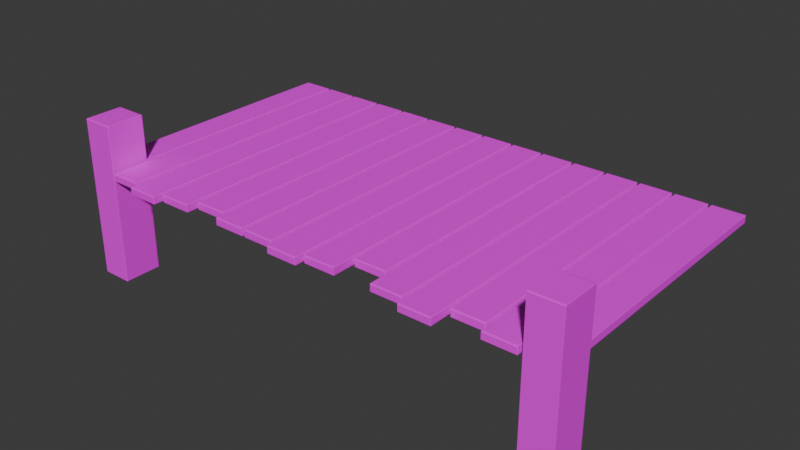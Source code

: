 # Source: dock.blend  (saved by Blender 4.3.34; exported with 4.5.12 LTS)
import bpy
from mathutils import Matrix  # noqa: F401  (used for matrix-valued properties, if any)

bpy.ops.wm.read_factory_settings(use_empty=True)
scene = bpy.context.scene
scene.name = 'Scene'

# ---- collections
col_collection = bpy.data.collections.new('Collection'); scene.collection.children.link(col_collection)

# ---- images (referenced by path relative to the original .blend; pixels are not part of the script)
import os
ASSET_DIR = os.environ.get("B2B_ASSET_DIR", "")  # directory of the original .blend (textures are referenced by path, not embedded)
HERE = os.path.dirname(os.path.abspath(__file__))  # packed textures are extracted next to this script under _unpacked/

def load_image(name, relpath, width, height, colorspace="sRGB"):
    """Load a texture the original file referenced (path relative to the .blend, or extracted next to this script)."""
    p = next((c for c in (os.path.join(HERE, relpath), os.path.join(ASSET_DIR, relpath)) if relpath and os.path.exists(c)), "")
    if p:
        img = bpy.data.images.load(p, check_existing=True)
        img.name = name
    else:  # same state as the original file: an image datablock whose file is absent (Cycles renders it pink)
        img = bpy.data.images.new(name, width, height)
        img.source = "FILE"
        img.filepath = "//" + (relpath or name)
    img.colorspace_settings.name = colorspace
    return img
img_planks030a_1k_color_png = load_image('Planks030A_1K_Color.png', 'Planks030A_1K_Color.png', 1024, 1024, 'sRGB')

# ---- materials (node trees are filled in below, after node groups)
mat_material_001 = bpy.data.materials.new('Material.001')

# ---- material node trees
mat_material_001.use_nodes = True; mat_material_001.node_tree.nodes.clear()
_N = mat_material_001.node_tree.nodes; _L = mat_material_001.node_tree.links
n0 = _N.new('ShaderNodeBsdfPrincipled'); n0.name = 'Principled BSDF'; n0.location = (10, 300)
n1 = _N.new('ShaderNodeOutputMaterial'); n1.name = 'Material Output'; n1.location = (300, 300)
n2 = _N.new('ShaderNodeTexImage'); n2.name = 'Image Texture'; n2.location = (-495, 230)
n2.image = img_planks030a_1k_color_png
_L.new(n0.outputs[0], n1.inputs[0])
_L.new(n2.outputs[0], n0.inputs[0])
n1.is_active_output = True

# ---- world
world_world = bpy.data.worlds.new('World'); scene.world = world_world
world_world.use_nodes = True; world_world.node_tree.nodes.clear()
_N = world_world.node_tree.nodes; _L = world_world.node_tree.links
n0 = _N.new('ShaderNodeOutputWorld'); n0.name = 'World Output'; n0.location = (300, 300)
n1 = _N.new('ShaderNodeBackground'); n1.name = 'Background'; n1.location = (10, 300)
n1.inputs[0].default_value = (0.05088, 0.05088, 0.05088, 1.0)
_L.new(n1.outputs[0], n0.inputs[0])
n0.is_active_output = True
world_world.color = (0.05088, 0.05088, 0.05088)
world_world.sun_shadow_jitter_overblur = 0.0

# ---- meshes
me_plane = bpy.data.meshes.new('Plane')
me_plane.from_pydata([(-1.0, -0.4871, 0.0), (1.0, -0.4871, 0.0), (-1.0, 2.692, 0.0), (1.0, 2.692, 0.0), (-1.0, 2.692, 0.2089), (-1.0, -0.4871, 0.2089), (1.0, -0.4871, 0.2089), (1.0, 2.692, 0.2089), (1.2, -1.0, 0.0), (3.2, -1.0, 0.0), (1.2, 2.692, 0.0), (3.2, 2.692, 0.0), (1.2, 2.692, 0.2089), (1.2, -1.0, 0.2089), (3.2, -1.0, 0.2089), (3.2, 2.692, 0.2089), (3.4, -1.105, 0.0), (5.4, -1.105, 0.0), (3.4, 2.692, 0.0), (5.4, 2.692, 0.0), (3.4, 2.692, 0.2089), (3.4, -1.105, 0.2089), (5.4, -1.105, 0.2089), (5.4, 2.692, 0.2089), (5.6, -1.0, 0.0), (7.6, -1.0, 0.0), (5.6, 2.692, 0.0), (7.6, 2.692, 0.0), (5.6, 2.692, 0.2089), (5.6, -1.0, 0.2089), (7.6, -1.0, 0.2089), (7.6, 2.692, 0.2089), (7.8, -0.8719, 0.0), (9.8, -0.8719, 0.0), (7.8, 2.692, 0.0), (9.8, 2.692, 0.0), (7.8, 2.692, 0.2089), (7.8, -0.8719, 0.2089), (9.8, -0.8719, 0.2089), (9.8, 2.692, 0.2089), (10.0, -1.0, 0.0), (12.0, -1.0, 0.0), (10.0, 2.692, 0.0), (12.0, 2.692, 0.0), (10.0, 2.692, 0.2089), (10.0, -1.0, 0.2089), (12.0, -1.0, 0.2089), (12.0, 2.692, 0.2089), (12.2, -1.0, 0.0), (14.2, -1.0, 0.0), (12.2, 2.692, 0.0), (14.2, 2.692, 0.0), (12.2, 2.692, 0.2089), (12.2, -1.0, 0.2089), (14.2, -1.0, 0.2089), (14.2, 2.692, 0.2089), (14.4, -1.095, 0.0), (16.4, -1.095, 0.0), (14.4, 2.692, 0.0), (16.4, 2.692, 0.0), (14.4, 2.692, 0.2089), (14.4, -1.095, 0.2089), (16.4, -1.095, 0.2089), (16.4, 2.692, 0.2089), (16.6, -1.0, 0.0), (18.6, -1.0, 0.0), (16.6, 2.692, 0.0), (18.6, 2.692, 0.0), (16.6, 2.692, 0.2089), (16.6, -1.0, 0.2089), (18.6, -1.0, 0.2089), (18.6, 2.692, 0.2089), (18.8, -0.7317, 0.0), (20.8, -0.7317, 0.0), (18.8, 2.692, 0.0), (20.8, 2.692, 0.0), (18.8, 2.692, 0.2089), (18.8, -0.7317, 0.2089), (20.8, -0.7317, 0.2089), (20.8, 2.692, 0.2089), (21.0, -1.0, 0.0), (23.0, -1.0, 0.0), (21.0, 2.692, 0.0), (23.0, 2.692, 0.0), (21.0, 2.692, 0.2089), (21.0, -1.0, 0.2089), (23.0, -1.0, 0.2089), (23.0, 2.692, 0.2089), (23.2, -1.115, 0.0), (25.2, -1.115, 0.0), (23.2, 2.692, 0.0), (25.2, 2.692, 0.0), (23.2, 2.692, 0.2089), (23.2, -1.115, 0.2089), (25.2, -1.115, 0.2089), (25.2, 2.692, 0.2089), (25.4, -0.8719, 0.0), (27.4, -0.8719, 0.0), (25.4, 2.692, 0.0), (27.4, 2.692, 0.0), (25.4, 2.692, 0.2089), (25.4, -0.8719, 0.2089), (27.4, -0.8719, 0.2089), (27.4, 2.692, 0.2089), (27.6, -1.0, 0.0), (29.6, -1.0, 0.0), (27.6, 2.692, 0.0), (29.6, 2.692, 0.0), (27.6, 2.692, 0.2089), (27.6, -1.0, 0.2089), (29.6, -1.0, 0.2089), (29.6, 2.692, 0.2089), (29.8, -0.4871, 0.0), (31.8, -0.4871, 0.0), (29.8, 2.692, 0.0), (31.8, 2.692, 0.0), (29.8, 2.692, 0.2089), (29.8, -0.4871, 0.2089), (31.8, -0.4871, 0.2089), (31.8, 2.692, 0.2089), (-1.0, -0.4871, -2.845), (1.0, -0.4871, -2.845), (-1.0, -0.9803, -2.845), (1.0, -0.9803, -2.845)], [], [(0, 2, 3, 1), (5, 6, 7, 4), (3, 2, 4, 7), (1, 3, 7, 6), (2, 0, 5, 4), (8, 10, 11, 9), (13, 14, 15, 12), (11, 10, 12, 15), (8, 9, 14, 13), (9, 11, 15, 14), (10, 8, 13, 12), (16, 18, 19, 17), (21, 22, 23, 20), (19, 18, 20, 23), (16, 17, 22, 21), (17, 19, 23, 22), (18, 16, 21, 20), (24, 26, 27, 25), (29, 30, 31, 28), (27, 26, 28, 31), (24, 25, 30, 29), (25, 27, 31, 30), (26, 24, 29, 28), (32, 34, 35, 33), (37, 38, 39, 36), (35, 34, 36, 39), (32, 33, 38, 37), (33, 35, 39, 38), (34, 32, 37, 36), (40, 42, 43, 41), (45, 46, 47, 44), (43, 42, 44, 47), (40, 41, 46, 45), (41, 43, 47, 46), (42, 40, 45, 44), (48, 50, 51, 49), (53, 54, 55, 52), (51, 50, 52, 55), (48, 49, 54, 53), (49, 51, 55, 54), (50, 48, 53, 52), (56, 58, 59, 57), (61, 62, 63, 60), (59, 58, 60, 63), (56, 57, 62, 61), (57, 59, 63, 62), (58, 56, 61, 60), (64, 66, 67, 65), (69, 70, 71, 68), (67, 66, 68, 71), (64, 65, 70, 69), (65, 67, 71, 70), (66, 64, 69, 68), (72, 74, 75, 73), (77, 78, 79, 76), (75, 74, 76, 79), (72, 73, 78, 77), (73, 75, 79, 78), (74, 72, 77, 76), (80, 82, 83, 81), (85, 86, 87, 84), (83, 82, 84, 87), (80, 81, 86, 85), (81, 83, 87, 86), (82, 80, 85, 84), (88, 90, 91, 89), (93, 94, 95, 92), (91, 90, 92, 95), (88, 89, 94, 93), (89, 91, 95, 94), (90, 88, 93, 92), (96, 98, 99, 97), (101, 102, 103, 100), (99, 98, 100, 103), (96, 97, 102, 101), (97, 99, 103, 102), (98, 96, 101, 100), (104, 106, 107, 105), (109, 110, 111, 108), (107, 106, 108, 111), (104, 105, 110, 109), (105, 107, 111, 110), (106, 104, 109, 108), (112, 114, 115, 113), (117, 118, 119, 116), (115, 114, 116, 119), (113, 115, 119, 118), (114, 112, 117, 116), (120, 121, 123, 122)])
_uv = me_plane.uv_layers.new(name='UVMap')
_uv.uv.foreach_set('vector', [0.629, 7.941e-05, 0.629, 0.9999, 7.928e-05, 0.9999, 7.936e-05, 7.93e-05, 7.925e-05, 7.944e-05, 0.629, 7.931e-05, 0.629, 0.9999, 7.928e-05, 0.9999, 0.2822, 0.2828, 0.2822, 0.4997, 0.2822, 0.4997, 0.2822, 0.2828, 0.06531, 0.2828, 0.2822, 0.2828, 0.2822, 0.2828, 0.06531, 0.2828, 0.2822, 0.4997, 0.06531, 0.4997, 0.06531, 0.4997, 0.2822, 0.4997, 7.361e-05, 0.9999, 7.357e-05, 7.366e-05, 0.5416, 7.364e-05, 0.5416, 0.9999, 7.366e-05, 7.363e-05, 0.5416, 7.372e-05, 0.5416, 0.9999, 7.355e-05, 0.9999, 0.2828, 0.2828, 0.4997, 0.2828, 0.4997, 0.2828, 0.2828, 0.2828, 0.4997, 0.4997, 0.2828, 0.4997, 0.2828, 0.4997, 0.4997, 0.4997, 0.2828, 0.4997, 0.2828, 0.2828, 0.2828, 0.2828, 0.2828, 0.4997, 0.4997, 0.2828, 0.4997, 0.4997, 0.4997, 0.4997, 0.4997, 0.2828, 0.5267, 7.262e-05, 0.5267, 0.9999, 7.252e-05, 0.9999, 7.269e-05, 7.257e-05, 7.269e-05, 7.257e-05, 0.5267, 7.269e-05, 0.5267, 0.9999, 7.252e-05, 0.9999, 0.06531, 0.5003, 0.2822, 0.5003, 0.2822, 0.5003, 0.06531, 0.5003, 0.2822, 0.7172, 0.06531, 0.7172, 0.06531, 0.7172, 0.2822, 0.7172, 0.06531, 0.7172, 0.06531, 0.5003, 0.06531, 0.5003, 0.06531, 0.7172, 0.2822, 0.5003, 0.2822, 0.7172, 0.2822, 0.7172, 0.2822, 0.5003, 7.364e-05, 0.9999, 7.36e-05, 7.36e-05, 0.5416, 7.357e-05, 0.5416, 0.9999, 7.366e-05, 7.363e-05, 0.5416, 7.372e-05, 0.5416, 0.9999, 7.355e-05, 0.9999, 0.5003, 0.5003, 0.7172, 0.5003, 0.7172, 0.5003, 0.5003, 0.5003, 0.7172, 0.7172, 0.5003, 0.7172, 0.5003, 0.7172, 0.7172, 0.7172, 0.5003, 0.7172, 0.5003, 0.5003, 0.5003, 0.5003, 0.5003, 0.7172, 0.7172, 0.5003, 0.7172, 0.7172, 0.7172, 0.7172, 0.7172, 0.5003, 7.495e-05, 0.9999, 7.49e-05, 7.497e-05, 0.5611, 7.495e-05, 0.5611, 0.9999, 0.5611, 0.9999, 7.492e-05, 0.9999, 7.488e-05, 7.49e-05, 0.5611, 7.488e-05, 0.06531, 0.7178, 0.2822, 0.7178, 0.2822, 0.7178, 0.06531, 0.7178, 0.2822, 0.9347, 0.06531, 0.9347, 0.06531, 0.9347, 0.2822, 0.9347, 0.06531, 0.9347, 0.06531, 0.7178, 0.06531, 0.7178, 0.06531, 0.9347, 0.2822, 0.7178, 0.2822, 0.9347, 0.2822, 0.9347, 0.2822, 0.7178, 7.364e-05, 0.9999, 7.36e-05, 7.36e-05, 0.5416, 7.357e-05, 0.5416, 0.9999, 7.366e-05, 7.363e-05, 0.5416, 7.372e-05, 0.5416, 0.9999, 7.355e-05, 0.9999, 0.06531, 0.06531, 0.2822, 0.06531, 0.2822, 0.06531, 0.06531, 0.06531, 0.2822, 0.2822, 0.06531, 0.2822, 0.06531, 0.2822, 0.2822, 0.2822, 0.06531, 0.2822, 0.06531, 0.06531, 0.06531, 0.06531, 0.06531, 0.2822, 0.2822, 0.06531, 0.2822, 0.2822, 0.2822, 0.2822, 0.2822, 0.06531, 7.364e-05, 0.9999, 7.36e-05, 7.366e-05, 0.5416, 7.364e-05, 0.5416, 0.9999, 7.366e-05, 7.363e-05, 0.5416, 7.372e-05, 0.5416, 0.9999, 7.355e-05, 0.9999, 0.7172, 0.06531, 0.7172, 0.2822, 0.7172, 0.2822, 0.7172, 0.06531, 3.236e-05, 1.0, 3.232e-05, 3.242e-05, 0.1045, 3.242e-05, 0.1045, 1.0, 0.5003, 0.06531, 0.7172, 0.06531, 0.7172, 0.06531, 0.5003, 0.06531, 0.7172, 0.2822, 0.5003, 0.2822, 0.5003, 0.2822, 0.7172, 0.2822, 7.28e-05, 0.9999, 7.276e-05, 7.269e-05, 0.528, 7.267e-05, 0.528, 0.9999, 0.528, 0.9999, 7.268e-05, 0.9999, 7.264e-05, 7.263e-05, 0.528, 7.267e-05, 0.7178, 0.06531, 0.9347, 0.06531, 0.9347, 0.06531, 0.7178, 0.06531, 3.236e-05, 1.0, 3.231e-05, 3.242e-05, 0.1045, 3.242e-05, 0.1045, 1.0, 0.7178, 0.2822, 0.7178, 0.06531, 0.7178, 0.06531, 0.7178, 0.2822, 0.9347, 0.06531, 0.9347, 0.2822, 0.9347, 0.2822, 0.9347, 0.06531, 7.39e-05, 0.9999, 7.386e-05, 7.36e-05, 0.5416, 7.357e-05, 0.5416, 0.9999, 7.366e-05, 7.363e-05, 0.5416, 7.372e-05, 0.5416, 0.9999, 7.355e-05, 0.9999, 0.4997, 0.7178, 0.4997, 0.9347, 0.4997, 0.9347, 0.4997, 0.7178, 0.2828, 0.9347, 0.2828, 0.7178, 0.2828, 0.7178, 0.2828, 0.9347, 0.2828, 0.7178, 0.4997, 0.7178, 0.4997, 0.7178, 0.2828, 0.7178, 0.4997, 0.9347, 0.2828, 0.9347, 0.2828, 0.9347, 0.4997, 0.9347, 0.5841, 7.65e-05, 0.5841, 0.9999, 7.626e-05, 0.9999, 7.63e-05, 7.642e-05, 0.5841, 0.9999, 7.642e-05, 0.9999, 7.638e-05, 7.644e-05, 0.5841, 7.642e-05, 0.7178, 0.2828, 0.9347, 0.2828, 0.9347, 0.2828, 0.7178, 0.2828, 0.9347, 0.4997, 0.7178, 0.4997, 0.7178, 0.4997, 0.9347, 0.4997, 0.7178, 0.4997, 0.7178, 0.2828, 0.7178, 0.2828, 0.7178, 0.4997, 0.9347, 0.2828, 0.9347, 0.4997, 0.9347, 0.4997, 0.9347, 0.2828, 7.39e-05, 0.9999, 7.386e-05, 7.36e-05, 0.5416, 7.357e-05, 0.5416, 0.9999, 7.366e-05, 7.363e-05, 0.5416, 7.372e-05, 0.5416, 0.9999, 7.355e-05, 0.9999, 0.9347, 0.5003, 0.9347, 0.7172, 0.9347, 0.7172, 0.9347, 0.5003, 0.7178, 0.7172, 0.7178, 0.5003, 0.7178, 0.5003, 0.7178, 0.7172, 0.7178, 0.5003, 0.9347, 0.5003, 0.9347, 0.5003, 0.7178, 0.5003, 0.9347, 0.7172, 0.7178, 0.7172, 0.7178, 0.7172, 0.9347, 0.7172, 7.267e-05, 0.9999, 7.263e-05, 7.25e-05, 0.5253, 7.248e-05, 0.5253, 0.9999, 0.5253, 0.9999, 7.249e-05, 0.9999, 7.245e-05, 7.25e-05, 0.5253, 7.248e-05, 0.5003, 0.2828, 0.7172, 0.2828, 0.7172, 0.2828, 0.5003, 0.2828, 0.7172, 0.4997, 0.5003, 0.4997, 0.5003, 0.4997, 0.7172, 0.4997, 0.5003, 0.4997, 0.5003, 0.2828, 0.5003, 0.2828, 0.5003, 0.4997, 0.7172, 0.2828, 0.7172, 0.4997, 0.7172, 0.4997, 0.7172, 0.2828, 7.495e-05, 0.9999, 7.49e-05, 7.49e-05, 0.5611, 7.495e-05, 0.5611, 0.9999, 0.5611, 0.9999, 7.492e-05, 0.9999, 7.488e-05, 7.49e-05, 0.5611, 7.488e-05, 0.5003, 0.9347, 0.5003, 0.7178, 0.5003, 0.7178, 0.5003, 0.9347, 0.7172, 0.7178, 0.7172, 0.9347, 0.7172, 0.9347, 0.7172, 0.7178, 0.7172, 0.9347, 0.5003, 0.9347, 0.5003, 0.9347, 0.7172, 0.9347, 0.5003, 0.7178, 0.7172, 0.7178, 0.7172, 0.7178, 0.5003, 0.7178, 7.39e-05, 0.9999, 7.386e-05, 7.36e-05, 0.5416, 7.357e-05, 0.5416, 0.9999, 7.366e-05, 7.363e-05, 0.5416, 7.372e-05, 0.5416, 0.9999, 7.355e-05, 0.9999, 0.2828, 0.2822, 0.2828, 0.06531, 0.2828, 0.06531, 0.2828, 0.2822, 0.4997, 0.06531, 0.4997, 0.2822, 0.4997, 0.2822, 0.4997, 0.06531, 0.4997, 0.2822, 0.2828, 0.2822, 0.2828, 0.2822, 0.4997, 0.2822, 0.2828, 0.06531, 0.4997, 0.06531, 0.4997, 0.06531, 0.2828, 0.06531, 0.629, 7.934e-05, 0.629, 0.9999, 7.913e-05, 0.9999, 7.917e-05, 7.927e-05, 7.925e-05, 7.944e-05, 0.629, 7.931e-05, 0.629, 0.9999, 7.928e-05, 0.9999, 0.4997, 0.5003, 0.4997, 0.7172, 0.4997, 0.7172, 0.4997, 0.5003, 0.2828, 0.5003, 0.4997, 0.5003, 0.4997, 0.5003, 0.2828, 0.5003, 0.4997, 0.7172, 0.2828, 0.7172, 0.2828, 0.7172, 0.4997, 0.7172, 0.06531, 0.4997, 0.06531, 0.2828, 0.06531, 0.2828, 0.06531, 0.4997])
me_plane.materials.append(mat_material_001)
me_plane.update()
me_plane_001 = bpy.data.meshes.new('Plane.001')
me_plane_001.from_pydata([(-1.0, -0.4871, 0.0), (1.0, -0.4871, 0.0), (-1.0, -0.4871, 0.2089), (1.0, -0.4871, 0.2089), (-1.0, -0.9803, 0.0), (1.0, -0.9803, 0.0), (-1.0, -0.9803, 0.2089), (1.0, -0.9803, 0.2089), (-1.0, -0.4871, -2.845), (1.0, -0.4871, -2.845), (-1.0, -0.9803, -2.845), (1.0, -0.9803, -2.845), (-1.0, -0.4871, 1.411), (1.0, -0.4871, 1.411), (-1.0, -0.9803, 1.411), (1.0, -0.9803, 1.411)], [], [(4, 5, 7, 6), (2, 0, 4, 6), (4, 0, 8, 10), (1, 3, 7, 5), (5, 4, 10, 11), (0, 1, 9, 8), (1, 5, 11, 9), (13, 12, 14, 15), (2, 6, 14, 12), (3, 2, 12, 13), (6, 7, 15, 14), (7, 3, 13, 15)])
_uv = me_plane_001.uv_layers.new(name='UVMap')
_uv.uv.foreach_set('vector', [3.236e-05, 1.0, 3.232e-05, 3.23e-05, 0.1045, 3.23e-05, 0.1045, 1.0, 6.507e-05, 6.501e-05, 0.4235, 6.499e-05, 0.4235, 0.9999, 6.511e-05, 0.9999, 0.1734, 1.0, 4.163e-05, 1.0, 4.163e-05, 4.164e-05, 0.1734, 4.164e-05, 6.507e-05, 6.501e-05, 0.4235, 6.499e-05, 0.4235, 0.9999, 6.512e-05, 0.9999, 0.7028, 0.9999, 8.382e-05, 0.9999, 8.382e-05, 8.377e-05, 0.7028, 8.377e-05, 0.7028, 0.9999, 8.379e-05, 0.9999, 8.379e-05, 8.377e-05, 0.7028, 8.377e-05, 0.3687, 1.0, 0.1954, 1.0, 0.1954, 4.164e-05, 0.3687, 4.164e-05, 0.2466, 4.963e-05, 0.2466, 1.0, 4.972e-05, 1.0, 4.968e-05, 4.968e-05, 6.407e-05, 6.411e-05, 0.4104, 6.41e-05, 0.4104, 0.9999, 6.407e-05, 0.9999, 0.6009, 7.752e-05, 0.6009, 0.9999, 7.752e-05, 0.9999, 7.75e-05, 7.752e-05, 0.6009, 7.762e-05, 0.6009, 0.9999, 7.743e-05, 0.9999, 7.747e-05, 7.753e-05, 6.407e-05, 6.411e-05, 0.4104, 6.41e-05, 0.4104, 0.9999, 6.407e-05, 0.9999])
me_plane_001.materials.append(mat_material_001)
me_plane_001.update()
me_plane_002 = bpy.data.meshes.new('Plane.002')
me_plane_002.from_pydata([(29.8, -0.4871, 0.0), (31.8, -0.4871, 0.0), (29.8, -0.4871, 0.2089), (31.8, -0.4871, 0.2089), (29.8, -0.9803, 0.0), (31.8, -0.9803, 0.0), (29.8, -0.9803, 0.2089), (31.8, -0.9803, 0.2089), (29.8, -0.4871, -2.845), (31.8, -0.4871, -2.845), (29.8, -0.9803, -2.845), (31.8, -0.9803, -2.845), (29.8, -0.4871, 1.411), (31.8, -0.4871, 1.411), (29.8, -0.9803, 1.411), (31.8, -0.9803, 1.411)], [], [(1, 3, 7, 5), (0, 1, 9, 8), (4, 5, 7, 6), (2, 6, 14, 12), (2, 0, 4, 6), (6, 7, 15, 14), (8, 9, 11, 10), (4, 0, 8, 10), (1, 5, 11, 9), (5, 4, 10, 11), (13, 12, 14, 15), (7, 3, 13, 15), (3, 2, 12, 13)])
_uv = me_plane_002.uv_layers.new(name='UVMap')
_uv.uv.foreach_set('vector', [6.507e-05, 6.501e-05, 0.4235, 6.499e-05, 0.4235, 0.9999, 6.512e-05, 0.9999, 0.7028, 0.9999, 8.379e-05, 0.9999, 8.379e-05, 8.377e-05, 0.7028, 8.377e-05, 3.236e-05, 1.0, 3.231e-05, 3.242e-05, 0.1045, 3.242e-05, 0.1045, 1.0, 6.407e-05, 6.411e-05, 0.4104, 6.41e-05, 0.4104, 0.9999, 6.407e-05, 0.9999, 0.2828, 0.7172, 0.2828, 0.7172, 0.2828, 0.7172, 0.2828, 0.7172, 0.6009, 7.726e-05, 0.6009, 0.9999, 7.755e-05, 0.9999, 7.759e-05, 7.724e-05, 5.011e-05, 1.0, 5.006e-05, 4.959e-05, 0.2466, 4.958e-05, 0.2466, 1.0, 0.1734, 1.0, 4.163e-05, 1.0, 4.163e-05, 4.164e-05, 0.1734, 4.164e-05, 0.1734, 1.0, 4.164e-05, 1.0, 4.164e-05, 4.164e-05, 0.1734, 4.164e-05, 0.7028, 0.9999, 8.382e-05, 0.9999, 8.382e-05, 8.377e-05, 0.7028, 8.377e-05, 0.2466, 4.958e-05, 0.2466, 1.0, 4.969e-05, 1.0, 4.965e-05, 4.959e-05, 6.407e-05, 6.411e-05, 0.4104, 6.41e-05, 0.4104, 0.9999, 6.407e-05, 0.9999, 0.6009, 7.724e-05, 0.6009, 0.9999, 7.819e-05, 0.9999, 7.819e-05, 7.724e-05])
me_plane_002.materials.append(mat_material_001)
me_plane_002.update()

# ---- objects
ob_plane = bpy.data.objects.new('Plane', me_plane)
ob_plane_001 = bpy.data.objects.new('Plane.001', me_plane_001)
ob_plane_002 = bpy.data.objects.new('Plane.002', me_plane_002)

# ---- transforms, parenting, visibility, modifiers, constraints
ob_plane.location = (0.0, 0.0, 0.0)
ob_plane.scale = (0.4163, 2.096, 1.0)
_m = ob_plane.modifiers.new('Bevel', 'BEVEL')
_m.width = 0.02
_m.width_pct = 0.02
_m.segments = 2
ob_plane_001.location = (0.0, 0.0, 0.0)
ob_plane_001.scale = (0.4163, 2.096, 1.0)
_m = ob_plane_001.modifiers.new('Bevel', 'BEVEL')
_m.width = 0.02
_m.width_pct = 0.02
_m.segments = 2
ob_plane_002.location = (0.0, 0.0, 0.0)
ob_plane_002.scale = (0.4163, 2.096, 1.0)
_m = ob_plane_002.modifiers.new('Bevel', 'BEVEL')
_m.width = 0.02
_m.width_pct = 0.02
_m.segments = 2

# ---- collection membership
col_collection.objects.link(ob_plane)
col_collection.objects.link(ob_plane_001)
col_collection.objects.link(ob_plane_002)

# ---- scene / render settings (as saved in the file)
scene.frame_start = 1; scene.frame_end = 250; scene.frame_set(1)
scene.render.engine = 'BLENDER_EEVEE_NEXT'
bpy.context.view_layer.update()

# ---- added for rendering (the .blend has no active camera and no usable light): camera, sun
cam_auto = bpy.data.cameras.new('AutoCamera')
cam_auto.lens = 50.0
cam_auto.sensor_width = 36.0
cam_auto.clip_end = 1000.0
ob_auto_camera = bpy.data.objects.new('AutoCamera', cam_auto)
scene.collection.objects.link(ob_auto_camera)
ob_auto_camera.location = (21.567, -16.5328, 11.4067)
ob_auto_camera.rotation_euler = (1.09748, -7.21219e-08, 0.694738)
scene.camera = ob_auto_camera
light_auto_sun = bpy.data.lights.new('AutoSun', 'SUN')
light_auto_sun.energy = 3.0
light_auto_sun.angle = 0.0523599
ob_auto_sun = bpy.data.objects.new('AutoSun', light_auto_sun)
scene.collection.objects.link(ob_auto_sun)
ob_auto_sun.rotation_euler = (0.872665, 0.174533, 0.523599)
bpy.context.view_layer.update()
